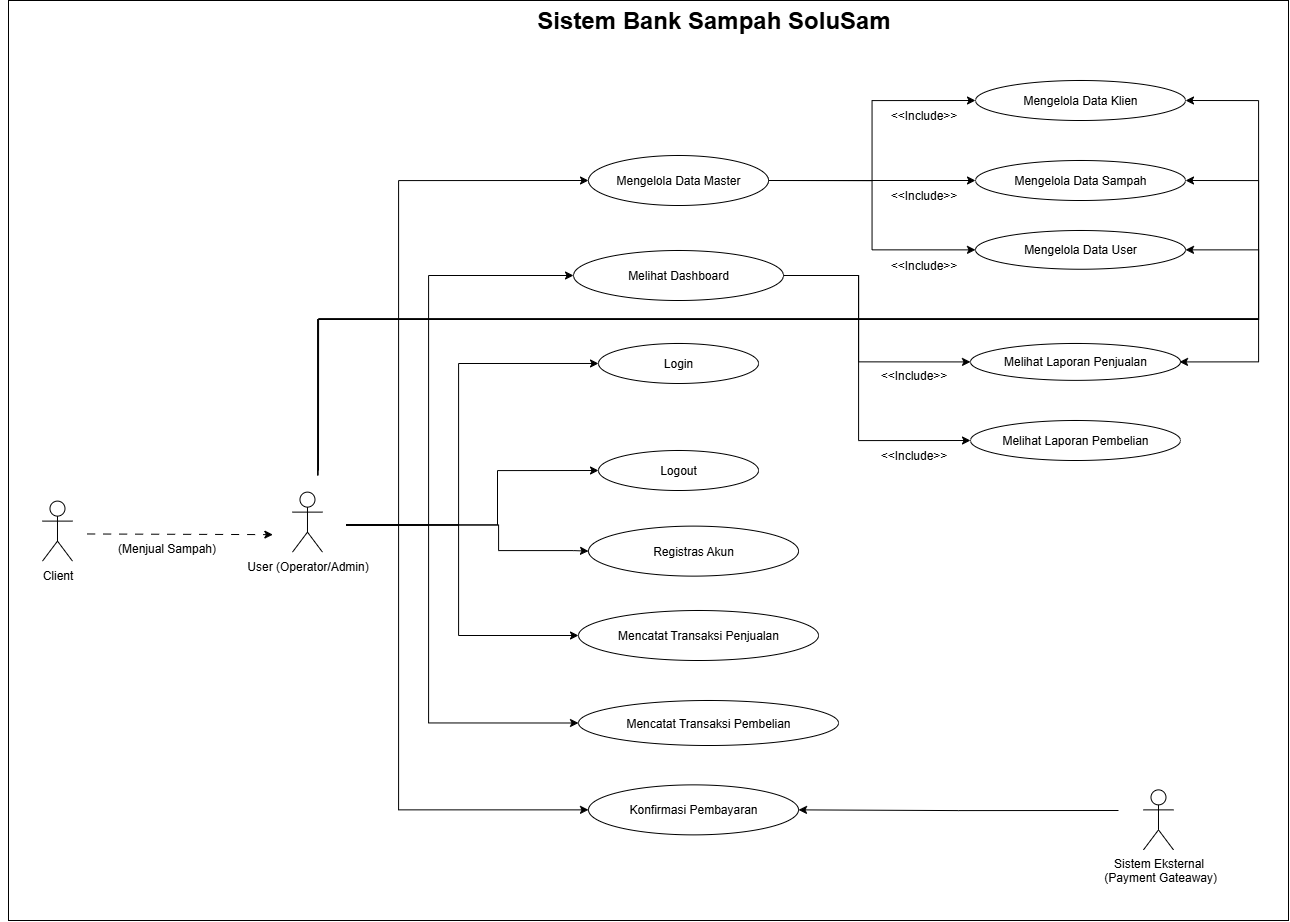

The diagram above was exported from draw.io. Its source (the exported page's mxGraphModel, read from the mxfile embedded in the PNG):
<mxGraphModel dx="1627" dy="915" grid="1" gridSize="10" guides="1" tooltips="1" connect="1" arrows="1" fold="1" page="1" pageScale="1" pageWidth="850" pageHeight="1100" math="0" shadow="0">
  <root>
    <mxCell id="0" />
    <mxCell id="1" parent="0" />
    <mxCell id="HwtpN_sztDcQMB8UC7ux-1" value="" style="verticalLabelPosition=bottom;verticalAlign=top;html=1;shape=mxgraph.basic.rect;fillColor2=none;strokeWidth=1;size=20;indent=5;movable=0;resizable=0;rotatable=0;deletable=0;editable=0;locked=1;connectable=0;" vertex="1" parent="1">
      <mxGeometry x="40" y="80" width="1280" height="920" as="geometry" />
    </mxCell>
    <mxCell id="2EXfuEgJaXqPEN1oP6lg-2" value="Sistem Eksternal&lt;br&gt;&amp;nbsp;(Payment Gateaway)" style="shape=umlActor;verticalLabelPosition=bottom;verticalAlign=top;html=1;outlineConnect=0;" parent="1" vertex="1">
      <mxGeometry x="1174.995" y="869.37" width="30" height="60" as="geometry" />
    </mxCell>
    <mxCell id="2EXfuEgJaXqPEN1oP6lg-9" value="Login" style="ellipse;whiteSpace=wrap;html=1;" parent="1" vertex="1">
      <mxGeometry x="630.005" y="422.98" width="160" height="40" as="geometry" />
    </mxCell>
    <mxCell id="2EXfuEgJaXqPEN1oP6lg-11" value="Mencatat Transaksi Penjualan" style="ellipse;whiteSpace=wrap;html=1;" parent="1" vertex="1">
      <mxGeometry x="610.005" y="690" width="240" height="50" as="geometry" />
    </mxCell>
    <mxCell id="FLUNQnkDGtO04v0IJ02A-4" style="edgeStyle=orthogonalEdgeStyle;rounded=0;orthogonalLoop=1;jettySize=auto;html=1;exitX=1;exitY=0.5;exitDx=0;exitDy=0;entryX=0;entryY=0.5;entryDx=0;entryDy=0;fontFamily=Helvetica;fontSize=12;fontColor=default;resizable=0;" edge="1" parent="1" source="2EXfuEgJaXqPEN1oP6lg-12" target="2EXfuEgJaXqPEN1oP6lg-19">
      <mxGeometry relative="1" as="geometry" />
    </mxCell>
    <mxCell id="FLUNQnkDGtO04v0IJ02A-5" style="edgeStyle=orthogonalEdgeStyle;rounded=0;orthogonalLoop=1;jettySize=auto;html=1;exitX=1;exitY=0.5;exitDx=0;exitDy=0;entryX=0;entryY=0.5;entryDx=0;entryDy=0;fontFamily=Helvetica;fontSize=12;fontColor=default;resizable=0;" edge="1" parent="1" source="2EXfuEgJaXqPEN1oP6lg-12" target="2EXfuEgJaXqPEN1oP6lg-17">
      <mxGeometry relative="1" as="geometry" />
    </mxCell>
    <mxCell id="FLUNQnkDGtO04v0IJ02A-6" style="edgeStyle=orthogonalEdgeStyle;rounded=0;orthogonalLoop=1;jettySize=auto;html=1;exitX=1;exitY=0.5;exitDx=0;exitDy=0;entryX=0;entryY=0.5;entryDx=0;entryDy=0;fontFamily=Helvetica;fontSize=12;fontColor=default;resizable=0;" edge="1" parent="1" source="2EXfuEgJaXqPEN1oP6lg-12" target="2EXfuEgJaXqPEN1oP6lg-21">
      <mxGeometry relative="1" as="geometry" />
    </mxCell>
    <mxCell id="2EXfuEgJaXqPEN1oP6lg-12" value="Mengelola Data Master" style="ellipse;whiteSpace=wrap;html=1;" parent="1" vertex="1">
      <mxGeometry x="620.005" y="235" width="180" height="50" as="geometry" />
    </mxCell>
    <mxCell id="qDKGiWrhWo9IXbXYXb4u-13" style="rounded=0;orthogonalLoop=1;jettySize=auto;html=1;exitX=1;exitY=0.5;exitDx=0;exitDy=0;entryX=0;entryY=0.5;entryDx=0;entryDy=0;fontFamily=Helvetica;fontSize=12;fontColor=default;resizable=0;edgeStyle=orthogonalEdgeStyle;" parent="1" source="2EXfuEgJaXqPEN1oP6lg-13" target="2EXfuEgJaXqPEN1oP6lg-22" edge="1">
      <mxGeometry relative="1" as="geometry">
        <Array as="points">
          <mxPoint x="890" y="355" />
          <mxPoint x="890" y="441" />
        </Array>
      </mxGeometry>
    </mxCell>
    <mxCell id="4HZrfzgebJg357kad2z--13" style="edgeStyle=orthogonalEdgeStyle;rounded=0;orthogonalLoop=1;jettySize=auto;html=1;exitX=1;exitY=0.5;exitDx=0;exitDy=0;entryX=0;entryY=0.5;entryDx=0;entryDy=0;fontFamily=Helvetica;fontSize=12;fontColor=default;resizable=0;" edge="1" parent="1" source="2EXfuEgJaXqPEN1oP6lg-13" target="2EXfuEgJaXqPEN1oP6lg-23">
      <mxGeometry relative="1" as="geometry">
        <Array as="points">
          <mxPoint x="890" y="355" />
          <mxPoint x="890" y="520" />
        </Array>
      </mxGeometry>
    </mxCell>
    <mxCell id="2EXfuEgJaXqPEN1oP6lg-13" value="Melihat Dashboard" style="ellipse;whiteSpace=wrap;html=1;" parent="1" vertex="1">
      <mxGeometry x="605.005" y="330" width="210" height="50" as="geometry" />
    </mxCell>
    <mxCell id="2EXfuEgJaXqPEN1oP6lg-14" value="Mencatat Transaksi Pembelian" style="ellipse;whiteSpace=wrap;html=1;" parent="1" vertex="1">
      <mxGeometry x="610.005" y="780" width="260" height="45" as="geometry" />
    </mxCell>
    <mxCell id="2EXfuEgJaXqPEN1oP6lg-17" value="Mengelola Data Sampah" style="ellipse;whiteSpace=wrap;html=1;" parent="1" vertex="1">
      <mxGeometry x="1007.0049999999999" y="240" width="210" height="40" as="geometry" />
    </mxCell>
    <mxCell id="2EXfuEgJaXqPEN1oP6lg-19" value="Mengelola Data Klien" style="ellipse;whiteSpace=wrap;html=1;" parent="1" vertex="1">
      <mxGeometry x="1007.0049999999999" y="160" width="210" height="40" as="geometry" />
    </mxCell>
    <mxCell id="2EXfuEgJaXqPEN1oP6lg-21" value="Mengelola Data User" style="ellipse;whiteSpace=wrap;html=1;" parent="1" vertex="1">
      <mxGeometry x="1007.0049999999999" y="310" width="210" height="38.74" as="geometry" />
    </mxCell>
    <mxCell id="2EXfuEgJaXqPEN1oP6lg-22" value="Melihat Laporan Penjualan" style="ellipse;whiteSpace=wrap;html=1;" parent="1" vertex="1">
      <mxGeometry x="1001.9949999999999" y="422.98" width="210" height="36.88" as="geometry" />
    </mxCell>
    <mxCell id="2EXfuEgJaXqPEN1oP6lg-23" value="Melihat Laporan Pembelian" style="ellipse;whiteSpace=wrap;html=1;" parent="1" vertex="1">
      <mxGeometry x="1001.9949999999999" y="500" width="210" height="40" as="geometry" />
    </mxCell>
    <mxCell id="2EXfuEgJaXqPEN1oP6lg-26" value="Sistem Bank Sampah SoluSam" style="text;strokeColor=none;fillColor=none;html=1;fontSize=24;fontStyle=1;verticalAlign=middle;align=center;" parent="1" vertex="1">
      <mxGeometry x="559.995" y="80" width="370" height="40" as="geometry" />
    </mxCell>
    <mxCell id="qDKGiWrhWo9IXbXYXb4u-16" style="rounded=0;orthogonalLoop=1;jettySize=auto;html=1;exitX=1;exitY=0.5;exitDx=0;exitDy=0;entryX=0;entryY=0.5;entryDx=0;entryDy=0;fontFamily=Helvetica;fontSize=12;fontColor=default;resizable=0;edgeStyle=orthogonalEdgeStyle;" parent="1" source="2EXfuEgJaXqPEN1oP6lg-34" target="qDKGiWrhWo9IXbXYXb4u-1" edge="1">
      <mxGeometry relative="1" as="geometry">
        <Array as="points">
          <mxPoint x="430" y="604" />
          <mxPoint x="430" y="889" />
        </Array>
      </mxGeometry>
    </mxCell>
    <mxCell id="qDKGiWrhWo9IXbXYXb4u-17" style="rounded=0;orthogonalLoop=1;jettySize=auto;html=1;exitX=1;exitY=0.5;exitDx=0;exitDy=0;entryX=0;entryY=0.5;entryDx=0;entryDy=0;fontFamily=Helvetica;fontSize=12;fontColor=default;resizable=0;edgeStyle=orthogonalEdgeStyle;" parent="1" source="2EXfuEgJaXqPEN1oP6lg-34" target="2EXfuEgJaXqPEN1oP6lg-14" edge="1">
      <mxGeometry relative="1" as="geometry">
        <Array as="points">
          <mxPoint x="460" y="604" />
          <mxPoint x="460" y="803" />
        </Array>
      </mxGeometry>
    </mxCell>
    <mxCell id="qDKGiWrhWo9IXbXYXb4u-18" style="rounded=0;orthogonalLoop=1;jettySize=auto;html=1;exitX=1;exitY=0.5;exitDx=0;exitDy=0;entryX=0;entryY=0.5;entryDx=0;entryDy=0;fontFamily=Helvetica;fontSize=12;fontColor=default;resizable=0;edgeStyle=orthogonalEdgeStyle;" parent="1" source="2EXfuEgJaXqPEN1oP6lg-34" target="2EXfuEgJaXqPEN1oP6lg-11" edge="1">
      <mxGeometry relative="1" as="geometry">
        <Array as="points">
          <mxPoint x="490" y="604" />
          <mxPoint x="490" y="715" />
        </Array>
      </mxGeometry>
    </mxCell>
    <mxCell id="qDKGiWrhWo9IXbXYXb4u-19" style="rounded=0;orthogonalLoop=1;jettySize=auto;html=1;exitX=1;exitY=0.5;exitDx=0;exitDy=0;entryX=0;entryY=0.5;entryDx=0;entryDy=0;fontFamily=Helvetica;fontSize=12;fontColor=default;resizable=0;edgeStyle=orthogonalEdgeStyle;" parent="1" source="2EXfuEgJaXqPEN1oP6lg-34" target="qDKGiWrhWo9IXbXYXb4u-6" edge="1">
      <mxGeometry relative="1" as="geometry">
        <Array as="points">
          <mxPoint x="530" y="604" />
          <mxPoint x="530" y="630" />
          <mxPoint x="605" y="630" />
        </Array>
      </mxGeometry>
    </mxCell>
    <mxCell id="qDKGiWrhWo9IXbXYXb4u-20" style="rounded=0;orthogonalLoop=1;jettySize=auto;html=1;exitX=1;exitY=0.5;exitDx=0;exitDy=0;entryX=0;entryY=0.5;entryDx=0;entryDy=0;fontFamily=Helvetica;fontSize=12;fontColor=default;resizable=0;edgeStyle=orthogonalEdgeStyle;" parent="1" source="2EXfuEgJaXqPEN1oP6lg-34" target="qDKGiWrhWo9IXbXYXb4u-2" edge="1">
      <mxGeometry relative="1" as="geometry">
        <Array as="points">
          <mxPoint x="529" y="604" />
          <mxPoint x="529" y="550" />
        </Array>
      </mxGeometry>
    </mxCell>
    <mxCell id="qDKGiWrhWo9IXbXYXb4u-21" style="rounded=0;orthogonalLoop=1;jettySize=auto;html=1;exitX=1;exitY=0.5;exitDx=0;exitDy=0;fontFamily=Helvetica;fontSize=12;fontColor=default;resizable=0;edgeStyle=orthogonalEdgeStyle;entryX=0;entryY=0.5;entryDx=0;entryDy=0;" parent="1" source="2EXfuEgJaXqPEN1oP6lg-34" target="2EXfuEgJaXqPEN1oP6lg-9" edge="1">
      <mxGeometry relative="1" as="geometry">
        <Array as="points">
          <mxPoint x="490" y="605" />
          <mxPoint x="490" y="443" />
        </Array>
        <mxPoint x="620" y="440" as="targetPoint" />
      </mxGeometry>
    </mxCell>
    <mxCell id="qDKGiWrhWo9IXbXYXb4u-22" style="rounded=0;orthogonalLoop=1;jettySize=auto;html=1;exitX=1;exitY=0.5;exitDx=0;exitDy=0;fontFamily=Helvetica;fontSize=12;fontColor=default;resizable=0;edgeStyle=orthogonalEdgeStyle;entryX=0;entryY=0.5;entryDx=0;entryDy=0;" parent="1" source="2EXfuEgJaXqPEN1oP6lg-34" target="2EXfuEgJaXqPEN1oP6lg-13" edge="1">
      <mxGeometry relative="1" as="geometry">
        <Array as="points">
          <mxPoint x="460" y="604" />
          <mxPoint x="460" y="355" />
        </Array>
        <mxPoint x="640" y="320" as="targetPoint" />
      </mxGeometry>
    </mxCell>
    <mxCell id="qDKGiWrhWo9IXbXYXb4u-15" style="edgeStyle=orthogonalEdgeStyle;rounded=0;orthogonalLoop=1;jettySize=auto;html=1;exitX=0;exitY=0.5;exitDx=0;exitDy=0;entryX=1;entryY=0.5;entryDx=0;entryDy=0;fontFamily=Helvetica;fontSize=12;fontColor=default;resizable=0;" parent="1" source="2EXfuEgJaXqPEN1oP6lg-37" target="qDKGiWrhWo9IXbXYXb4u-1" edge="1">
      <mxGeometry relative="1" as="geometry" />
    </mxCell>
    <mxCell id="2EXfuEgJaXqPEN1oP6lg-37" value="" style="ellipse;whiteSpace=wrap;html=1;strokeColor=none;strokeWidth=1;align=center;verticalAlign=top;fontFamily=Helvetica;fontSize=12;fontColor=default;resizable=0;fillColor=none;fillStyle=solid;gradientColor=none;" parent="1" vertex="1">
      <mxGeometry x="1149.995" y="850" width="80" height="80" as="geometry" />
    </mxCell>
    <mxCell id="qDKGiWrhWo9IXbXYXb4u-1" value="Konfirmasi Pembayaran" style="ellipse;whiteSpace=wrap;html=1;" parent="1" vertex="1">
      <mxGeometry x="620.01" y="864.37" width="210" height="50" as="geometry" />
    </mxCell>
    <mxCell id="qDKGiWrhWo9IXbXYXb4u-2" value="Logout" style="ellipse;whiteSpace=wrap;html=1;" parent="1" vertex="1">
      <mxGeometry x="630.01" y="530" width="159.99" height="40" as="geometry" />
    </mxCell>
    <mxCell id="qDKGiWrhWo9IXbXYXb4u-6" value="Registras Akun" style="ellipse;whiteSpace=wrap;html=1;" parent="1" vertex="1">
      <mxGeometry x="620.01" y="605.62" width="210" height="50" as="geometry" />
    </mxCell>
    <mxCell id="qDKGiWrhWo9IXbXYXb4u-24" value="" style="group" parent="1" connectable="0" vertex="1">
      <mxGeometry x="289.99520514433647" y="545.1402051443364" width="97.9795897113271" height="97.97958971132721" as="geometry" />
    </mxCell>
    <mxCell id="2EXfuEgJaXqPEN1oP6lg-4" value="User (Operator/Admin)" style="shape=umlActor;verticalLabelPosition=bottom;verticalAlign=top;html=1;outlineConnect=0;" parent="qDKGiWrhWo9IXbXYXb4u-24" vertex="1">
      <mxGeometry x="33.98979485566355" y="26.4797948556635" width="30" height="60" as="geometry" />
    </mxCell>
    <mxCell id="2EXfuEgJaXqPEN1oP6lg-34" value="" style="ellipse;whiteSpace=wrap;html=1;strokeColor=none;strokeWidth=1;align=center;verticalAlign=top;fontFamily=Helvetica;fontSize=12;fontColor=default;resizable=0;fillColor=none;fillStyle=solid;gradientColor=none;rotation=15;" parent="qDKGiWrhWo9IXbXYXb4u-24" vertex="1">
      <mxGeometry x="8.989794855663547" y="8.989794855663604" width="80" height="80" as="geometry" />
    </mxCell>
    <mxCell id="FLUNQnkDGtO04v0IJ02A-3" style="edgeStyle=orthogonalEdgeStyle;rounded=0;orthogonalLoop=1;jettySize=auto;html=1;exitX=1;exitY=0.5;exitDx=0;exitDy=0;entryX=0;entryY=0.5;entryDx=0;entryDy=0;fontFamily=Helvetica;fontSize=12;fontColor=default;resizable=0;" edge="1" parent="1" source="2EXfuEgJaXqPEN1oP6lg-34" target="2EXfuEgJaXqPEN1oP6lg-12">
      <mxGeometry relative="1" as="geometry">
        <Array as="points">
          <mxPoint x="430" y="604" />
          <mxPoint x="430" y="260" />
        </Array>
      </mxGeometry>
    </mxCell>
    <mxCell id="OLl2gZoLRiJojTri5VQ2-3" style="edgeStyle=orthogonalEdgeStyle;rounded=0;orthogonalLoop=1;jettySize=auto;html=1;exitX=0.5;exitY=0;exitDx=0;exitDy=0;fontFamily=Helvetica;fontSize=12;fontColor=default;resizable=0;entryX=1;entryY=0.5;entryDx=0;entryDy=0;" edge="1" parent="1" target="2EXfuEgJaXqPEN1oP6lg-19">
      <mxGeometry relative="1" as="geometry">
        <mxPoint x="349.3377618041011" y="554.4929669484372" as="sourcePoint" />
        <mxPoint x="1190" y="190" as="targetPoint" />
        <Array as="points">
          <mxPoint x="349" y="399" />
          <mxPoint x="1290" y="399" />
          <mxPoint x="1290" y="180" />
        </Array>
      </mxGeometry>
    </mxCell>
    <mxCell id="OLl2gZoLRiJojTri5VQ2-10" style="edgeStyle=orthogonalEdgeStyle;rounded=0;orthogonalLoop=1;jettySize=auto;html=1;fontFamily=Helvetica;fontSize=12;fontColor=default;resizable=0;exitX=0.5;exitY=0;exitDx=0;exitDy=0;entryX=1;entryY=0.5;entryDx=0;entryDy=0;" edge="1" parent="1" target="2EXfuEgJaXqPEN1oP6lg-17">
      <mxGeometry relative="1" as="geometry">
        <mxPoint x="349.3377618041011" y="554.4929669484372" as="sourcePoint" />
        <mxPoint x="1200" y="259" as="targetPoint" />
        <Array as="points">
          <mxPoint x="349" y="399" />
          <mxPoint x="1290" y="399" />
          <mxPoint x="1290" y="260" />
        </Array>
      </mxGeometry>
    </mxCell>
    <mxCell id="OLl2gZoLRiJojTri5VQ2-11" style="edgeStyle=orthogonalEdgeStyle;rounded=0;orthogonalLoop=1;jettySize=auto;html=1;fontFamily=Helvetica;fontSize=12;fontColor=default;resizable=0;entryX=1;entryY=0.5;entryDx=0;entryDy=0;" edge="1" parent="1" target="2EXfuEgJaXqPEN1oP6lg-21">
      <mxGeometry relative="1" as="geometry">
        <mxPoint x="350" y="550" as="sourcePoint" />
        <mxPoint x="1200" y="330" as="targetPoint" />
        <Array as="points">
          <mxPoint x="350" y="398" />
          <mxPoint x="1290" y="398" />
          <mxPoint x="1290" y="329" />
        </Array>
      </mxGeometry>
    </mxCell>
    <mxCell id="OLl2gZoLRiJojTri5VQ2-12" style="edgeStyle=orthogonalEdgeStyle;rounded=0;orthogonalLoop=1;jettySize=auto;html=1;exitX=0.5;exitY=0;exitDx=0;exitDy=0;fontFamily=Helvetica;fontSize=12;fontColor=default;resizable=0;entryX=1;entryY=0.5;entryDx=0;entryDy=0;" edge="1" parent="1" source="2EXfuEgJaXqPEN1oP6lg-34">
      <mxGeometry relative="1" as="geometry">
        <mxPoint x="408.99776180410106" y="554.1329669484372" as="sourcePoint" />
        <mxPoint x="1210.9950000000001" y="441.4200000000001" as="targetPoint" />
        <Array as="points">
          <mxPoint x="349" y="399" />
          <mxPoint x="1290" y="399" />
          <mxPoint x="1290" y="441" />
        </Array>
      </mxGeometry>
    </mxCell>
    <mxCell id="4HZrfzgebJg357kad2z--1" value="" style="group" connectable="0" vertex="1" parent="1">
      <mxGeometry x="40" y="554.13" width="97.9795897113271" height="97.97958971132721" as="geometry" />
    </mxCell>
    <mxCell id="4HZrfzgebJg357kad2z--2" value="Client" style="shape=umlActor;verticalLabelPosition=bottom;verticalAlign=top;html=1;outlineConnect=0;" vertex="1" parent="4HZrfzgebJg357kad2z--1">
      <mxGeometry x="33.98979485566355" y="26.4797948556635" width="30" height="60" as="geometry" />
    </mxCell>
    <mxCell id="4HZrfzgebJg357kad2z--4" style="rounded=0;orthogonalLoop=1;jettySize=auto;html=1;exitX=1;exitY=0.5;exitDx=0;exitDy=0;entryX=0;entryY=1;entryDx=0;entryDy=0;fontFamily=Helvetica;fontSize=12;fontColor=default;resizable=0;dashed=1;dashPattern=8 8;" edge="1" parent="1" source="4HZrfzgebJg357kad2z--3" target="2EXfuEgJaXqPEN1oP6lg-34">
      <mxGeometry relative="1" as="geometry" />
    </mxCell>
    <mxCell id="4HZrfzgebJg357kad2z--3" value="" style="ellipse;whiteSpace=wrap;html=1;strokeColor=none;strokeWidth=1;align=center;verticalAlign=top;fontFamily=Helvetica;fontSize=12;fontColor=default;resizable=0;fillColor=none;fillStyle=solid;gradientColor=none;rotation=15;" vertex="1" parent="1">
      <mxGeometry x="39.999794855663545" y="563.1197948556636" width="80" height="80" as="geometry" />
    </mxCell>
    <mxCell id="4HZrfzgebJg357kad2z--7" value="(Menjual Sampah)" style="text;html=1;align=center;verticalAlign=middle;resizable=0;points=[];autosize=1;strokeColor=none;fillColor=none;fontFamily=Helvetica;fontSize=12;fontColor=default;" vertex="1" parent="1">
      <mxGeometry x="137.98" y="613.12" width="120" height="30" as="geometry" />
    </mxCell>
    <mxCell id="4HZrfzgebJg357kad2z--9" value="&amp;lt;&amp;lt;Include&amp;gt;&amp;gt;" style="text;html=1;align=center;verticalAlign=middle;resizable=0;points=[];autosize=1;strokeColor=none;fillColor=none;fontFamily=Helvetica;fontSize=12;fontColor=default;" vertex="1" parent="1">
      <mxGeometry x="910" y="330" width="90" height="30" as="geometry" />
    </mxCell>
    <mxCell id="4HZrfzgebJg357kad2z--10" value="&amp;lt;&amp;lt;Include&amp;gt;&amp;gt;" style="text;html=1;align=center;verticalAlign=middle;resizable=0;points=[];autosize=1;strokeColor=none;fillColor=none;fontFamily=Helvetica;fontSize=12;fontColor=default;" vertex="1" parent="1">
      <mxGeometry x="910" y="180" width="90" height="30" as="geometry" />
    </mxCell>
    <mxCell id="4HZrfzgebJg357kad2z--11" value="&amp;lt;&amp;lt;Include&amp;gt;&amp;gt;" style="text;html=1;align=center;verticalAlign=middle;resizable=0;points=[];autosize=1;strokeColor=none;fillColor=none;fontFamily=Helvetica;fontSize=12;fontColor=default;" vertex="1" parent="1">
      <mxGeometry x="910" y="260" width="90" height="30" as="geometry" />
    </mxCell>
    <mxCell id="4HZrfzgebJg357kad2z--14" value="&amp;lt;&amp;lt;Include&amp;gt;&amp;gt;" style="text;html=1;align=center;verticalAlign=middle;resizable=0;points=[];autosize=1;strokeColor=none;fillColor=none;fontFamily=Helvetica;fontSize=12;fontColor=default;" vertex="1" parent="1">
      <mxGeometry x="900" y="440" width="90" height="30" as="geometry" />
    </mxCell>
    <mxCell id="4HZrfzgebJg357kad2z--15" value="&amp;lt;&amp;lt;Include&amp;gt;&amp;gt;" style="text;html=1;align=center;verticalAlign=middle;resizable=0;points=[];autosize=1;strokeColor=none;fillColor=none;fontFamily=Helvetica;fontSize=12;fontColor=default;" vertex="1" parent="1">
      <mxGeometry x="900" y="520" width="90" height="30" as="geometry" />
    </mxCell>
  </root>
</mxGraphModel>